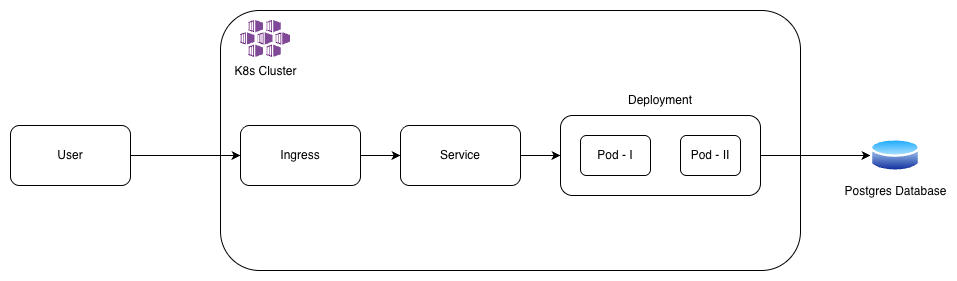

The diagram above was exported from draw.io. Its source (the exported page's mxGraphModel, read from the mxfile embedded in the PNG):
<mxGraphModel dx="2393" dy="923" grid="1" gridSize="10" guides="1" tooltips="1" connect="1" arrows="1" fold="1" page="1" pageScale="1" pageWidth="850" pageHeight="1100" math="0" shadow="0">
  <root>
    <mxCell id="0" />
    <mxCell id="1" parent="0" />
    <mxCell id="bZBafiNXE4o4eARCE5-w-1" value="" style="rounded=1;whiteSpace=wrap;html=1;" vertex="1" parent="1">
      <mxGeometry x="40" y="700" width="580" height="260" as="geometry" />
    </mxCell>
    <mxCell id="bZBafiNXE4o4eARCE5-w-2" value="K8s Cluster" style="image;sketch=0;aspect=fixed;html=1;points=[];align=center;fontSize=12;image=img/lib/mscae/Kubernetes_Services.svg;" vertex="1" parent="1">
      <mxGeometry x="60" y="710" width="50" height="37" as="geometry" />
    </mxCell>
    <mxCell id="bZBafiNXE4o4eARCE5-w-25" value="" style="edgeStyle=orthogonalEdgeStyle;rounded=0;orthogonalLoop=1;jettySize=auto;html=1;" edge="1" parent="1" source="bZBafiNXE4o4eARCE5-w-3" target="bZBafiNXE4o4eARCE5-w-24">
      <mxGeometry relative="1" as="geometry" />
    </mxCell>
    <mxCell id="bZBafiNXE4o4eARCE5-w-3" value="" style="rounded=1;whiteSpace=wrap;html=1;" vertex="1" parent="1">
      <mxGeometry x="380" y="805" width="200" height="80" as="geometry" />
    </mxCell>
    <mxCell id="bZBafiNXE4o4eARCE5-w-4" value="Deployment" style="text;html=1;whiteSpace=wrap;strokeColor=none;fillColor=none;align=center;verticalAlign=middle;rounded=0;" vertex="1" parent="1">
      <mxGeometry x="380" y="775" width="200" height="30" as="geometry" />
    </mxCell>
    <mxCell id="bZBafiNXE4o4eARCE5-w-7" value="Pod - I" style="rounded=1;whiteSpace=wrap;html=1;" vertex="1" parent="1">
      <mxGeometry x="400" y="825" width="70" height="40" as="geometry" />
    </mxCell>
    <mxCell id="bZBafiNXE4o4eARCE5-w-8" value="Pod - II" style="rounded=1;whiteSpace=wrap;html=1;" vertex="1" parent="1">
      <mxGeometry x="500" y="825" width="60" height="40" as="geometry" />
    </mxCell>
    <mxCell id="bZBafiNXE4o4eARCE5-w-23" value="" style="edgeStyle=orthogonalEdgeStyle;rounded=0;orthogonalLoop=1;jettySize=auto;html=1;" edge="1" parent="1" source="bZBafiNXE4o4eARCE5-w-16">
      <mxGeometry relative="1" as="geometry">
        <mxPoint x="380" y="845" as="targetPoint" />
      </mxGeometry>
    </mxCell>
    <mxCell id="bZBafiNXE4o4eARCE5-w-16" value="Service" style="rounded=1;whiteSpace=wrap;html=1;" vertex="1" parent="1">
      <mxGeometry x="220" y="815" width="120" height="60" as="geometry" />
    </mxCell>
    <mxCell id="bZBafiNXE4o4eARCE5-w-20" value="" style="edgeStyle=orthogonalEdgeStyle;rounded=0;orthogonalLoop=1;jettySize=auto;html=1;" edge="1" parent="1" source="bZBafiNXE4o4eARCE5-w-17" target="bZBafiNXE4o4eARCE5-w-16">
      <mxGeometry relative="1" as="geometry" />
    </mxCell>
    <mxCell id="bZBafiNXE4o4eARCE5-w-17" value="Ingress" style="rounded=1;whiteSpace=wrap;html=1;" vertex="1" parent="1">
      <mxGeometry x="60" y="815" width="120" height="60" as="geometry" />
    </mxCell>
    <mxCell id="bZBafiNXE4o4eARCE5-w-19" value="" style="edgeStyle=orthogonalEdgeStyle;rounded=0;orthogonalLoop=1;jettySize=auto;html=1;" edge="1" parent="1" source="bZBafiNXE4o4eARCE5-w-18" target="bZBafiNXE4o4eARCE5-w-17">
      <mxGeometry relative="1" as="geometry" />
    </mxCell>
    <mxCell id="bZBafiNXE4o4eARCE5-w-18" value="User" style="rounded=1;whiteSpace=wrap;html=1;" vertex="1" parent="1">
      <mxGeometry x="-170" y="815" width="120" height="60" as="geometry" />
    </mxCell>
    <mxCell id="bZBafiNXE4o4eARCE5-w-24" value="Postgres Database" style="image;aspect=fixed;perimeter=ellipsePerimeter;html=1;align=center;shadow=0;dashed=0;spacingTop=3;image=img/lib/active_directory/database.svg;" vertex="1" parent="1">
      <mxGeometry x="690" y="826.5" width="50" height="37" as="geometry" />
    </mxCell>
  </root>
</mxGraphModel>